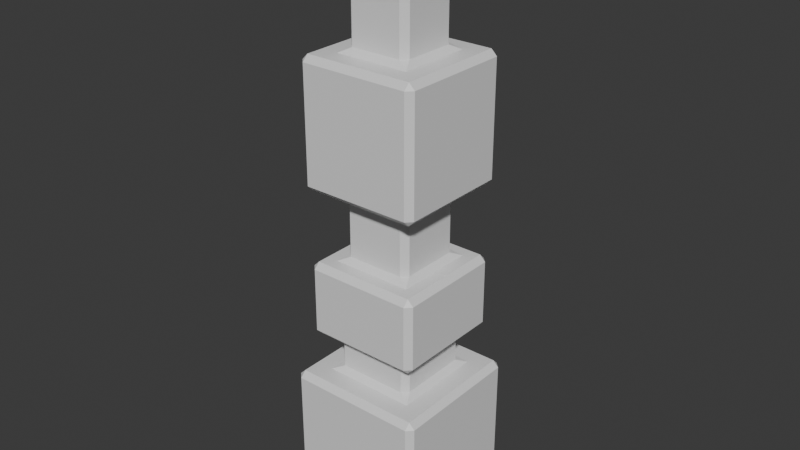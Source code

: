 # Source: Prop1.blend  (saved by Blender 4.0.36; exported with 4.5.12 LTS)
import bpy
from mathutils import Matrix  # noqa: F401  (used for matrix-valued properties, if any)

bpy.ops.wm.read_factory_settings(use_empty=True)
scene = bpy.context.scene
scene.name = 'Scene'

# ---- collections
col_collection = bpy.data.collections.new('Collection'); scene.collection.children.link(col_collection)

# ---- materials (node trees are filled in below, after node groups)
mat_material = bpy.data.materials.new('Material')
mat_material.alpha_threshold = 0.0
mat_material.use_transparent_shadow = False
mat_material.roughness = 0.5
mat_material.line_color = (0.0, 0.0, 0.0, 1.0)

# ---- material node trees
mat_material.use_nodes = True; mat_material.node_tree.nodes.clear()
_N = mat_material.node_tree.nodes; _L = mat_material.node_tree.links
n0 = _N.new('ShaderNodeOutputMaterial'); n0.name = 'Material Output'; n0.location = (300, 300)
n1 = _N.new('ShaderNodeBsdfPrincipled'); n1.name = 'Principled BSDF'; n1.location = (10, 300)
n1.inputs[3].default_value = 1.45
_L.new(n1.outputs[0], n0.inputs[0])
n0.is_active_output = True

# ---- world
world_world = bpy.data.worlds.new('World'); scene.world = world_world
world_world.use_nodes = True; world_world.node_tree.nodes.clear()
_N = world_world.node_tree.nodes; _L = world_world.node_tree.links
n0 = _N.new('ShaderNodeOutputWorld'); n0.name = 'World Output'; n0.location = (300, 300)
n1 = _N.new('ShaderNodeBackground'); n1.name = 'Background'; n1.location = (10, 300)
n1.inputs[0].default_value = (0.05088, 0.05088, 0.05088, 1.0)
_L.new(n1.outputs[0], n0.inputs[0])
n0.is_active_output = True
world_world.color = (0.05088, 0.05088, 0.05088)
world_world.use_sun_shadow = False
world_world.sun_shadow_jitter_overblur = 0.0

# ---- meshes
me_cube = bpy.data.meshes.new('Cube')
me_cube.from_pydata([(0.916, 1.0, 1.916), (0.916, 0.916, 2.0), (1.0, 0.916, 1.916), (0.916, 0.916, 0.0), (0.916, 1.0, 0.08396), (1.0, 0.916, 0.08396), (1.0, -0.916, 1.916), (0.916, -0.916, 2.0), (0.916, -1.0, 1.916), (1.0, -0.916, 0.08396), (0.916, -1.0, 0.08396), (0.916, -0.916, 0.0), (-0.916, 1.0, 1.916), (-1.0, 0.916, 1.916), (-0.916, 0.916, 2.0), (-1.0, 0.916, 0.08396), (-0.916, 1.0, 0.08396), (-0.916, 0.916, 0.0), (-1.0, -0.916, 1.916), (-0.916, -1.0, 1.916), (-0.916, -0.916, 2.0), (-0.916, -0.916, 0.0), (-0.916, -1.0, 0.08396), (-1.0, -0.916, 0.08396), (0.4913, -0.5752, 2.084), (0.6592, -0.6592, 2.0), (0.5752, -0.4913, 2.084), (-0.4913, -0.5752, 2.084), (-0.5752, -0.4913, 2.084), (-0.6592, -0.6592, 2.0), (0.5752, 0.4913, 2.084), (0.6592, 0.6592, 2.0), (0.4913, 0.5752, 2.084), (-0.5752, 0.4913, 2.084), (-0.4913, 0.5752, 2.084), (-0.6592, 0.6592, 2.0), (0.4913, -0.5752, 2.505), (0.5752, -0.4913, 2.505), (0.6592, -0.6592, 2.589), (-0.6592, -0.6592, 2.589), (-0.5752, -0.4913, 2.505), (-0.4913, -0.5752, 2.505), (0.5752, 0.4913, 2.505), (0.4913, 0.5752, 2.505), (0.6592, 0.6592, 2.589), (-0.6592, 0.6592, 2.589), (-0.4913, 0.5752, 2.505), (-0.5752, 0.4913, 2.505), (0.7455, -0.8295, 2.673), (0.7455, -0.7455, 2.589), (0.8295, -0.7455, 2.673), (-0.7455, -0.8295, 2.673), (-0.8295, -0.7455, 2.673), (-0.7455, -0.7455, 2.589), (0.8295, 0.7455, 2.673), (0.7455, 0.7455, 2.589), (0.7455, 0.8295, 2.673), (-0.8295, 0.7455, 2.673), (-0.7455, 0.8295, 2.673), (-0.7455, 0.7455, 2.589), (0.7455, -0.8295, 3.593), (0.8295, -0.7455, 3.593), (0.7455, -0.7455, 3.677), (-0.7455, -0.7455, 3.677), (-0.8295, -0.7455, 3.593), (-0.7455, -0.8295, 3.593), (0.8295, 0.7455, 3.593), (0.7455, 0.8295, 3.593), (0.7455, 0.7455, 3.677), (-0.7455, 0.7455, 3.677), (-0.7455, 0.8295, 3.593), (-0.8295, 0.7455, 3.593), (0.4113, -0.4952, 3.761), (0.5792, -0.5792, 3.677), (0.4952, -0.4113, 3.761), (-0.4113, -0.4952, 3.761), (-0.4952, -0.4113, 3.761), (-0.5792, -0.5792, 3.677), (0.4952, 0.4113, 3.761), (0.5792, 0.5792, 3.677), (0.4113, 0.4952, 3.761), (-0.4952, 0.4113, 3.761), (-0.4113, 0.4952, 3.761), (-0.5792, 0.5792, 3.677), (0.4113, -0.4952, 4.617), (0.4952, -0.4113, 4.617), (0.5792, -0.5792, 4.701), (-0.5792, -0.5792, 4.701), (-0.4952, -0.4113, 4.617), (-0.4113, -0.4952, 4.617), (0.4952, 0.4113, 4.617), (0.4113, 0.4952, 4.617), (0.5792, 0.5792, 4.701), (-0.5792, 0.5792, 4.701), (-0.4113, 0.4952, 4.617), (-0.4952, 0.4113, 4.617), (0.7769, -0.8608, 4.785), (0.7769, -0.7769, 4.701), (0.8608, -0.7769, 4.785), (-0.7769, -0.8608, 4.785), (-0.8608, -0.7769, 4.785), (-0.7769, -0.7769, 4.701), (0.8608, 0.7769, 4.785), (0.7769, 0.7769, 4.701), (0.7769, 0.8608, 4.785), (-0.8608, 0.7769, 4.785), (-0.7769, 0.8608, 4.785), (-0.7769, 0.7769, 4.701), (0.7769, -0.8608, 6.402), (0.8608, -0.7769, 6.402), (0.7769, -0.7769, 6.486), (-0.7769, -0.7769, 6.486), (-0.8608, -0.7769, 6.402), (-0.7769, -0.8608, 6.402), (0.8608, 0.7769, 6.402), (0.7769, 0.8608, 6.402), (0.7769, 0.7769, 6.486), (-0.7769, 0.7769, 6.486), (-0.7769, 0.8608, 6.402), (-0.8608, 0.7769, 6.402), (0.3619, -0.4458, 6.57), (0.5298, -0.5298, 6.486), (0.4458, -0.3619, 6.57), (-0.3619, -0.4458, 6.57), (-0.4458, -0.3619, 6.57), (-0.5298, -0.5298, 6.486), (0.4458, 0.3619, 6.57), (0.5298, 0.5298, 6.486), (0.3619, 0.4458, 6.57), (-0.4458, 0.3619, 6.57), (-0.3619, 0.4458, 6.57), (-0.5298, 0.5298, 6.486), (0.3619, -0.4458, 7.392), (0.4458, -0.3619, 7.392), (0.3619, -0.3619, 7.476), (-0.3619, -0.3619, 7.476), (-0.4458, -0.3619, 7.392), (-0.3619, -0.4458, 7.392), (0.4458, 0.3619, 7.392), (0.3619, 0.4458, 7.392), (0.3619, 0.3619, 7.476), (-0.3619, 0.3619, 7.476), (-0.3619, 0.4458, 7.392), (-0.4458, 0.3619, 7.392), (0.194, -0.2779, 7.56), (0.3619, -0.3619, 7.476), (0.2779, -0.194, 7.56), (-0.194, -0.2779, 7.56), (-0.2779, -0.194, 7.56), (-0.3619, -0.3619, 7.476), (0.2779, 0.194, 7.56), (0.3619, 0.3619, 7.476), (0.194, 0.2779, 7.56), (-0.2779, 0.194, 7.56), (-0.194, 0.2779, 7.56), (-0.3619, 0.3619, 7.476), (0.194, -0.2779, 8.237), (0.2779, -0.194, 8.237), (0.194, -0.194, 8.321), (-0.194, -0.2779, 8.237), (-0.194, -0.194, 8.321), (-0.2779, -0.194, 8.237), (0.2779, 0.194, 8.237), (0.194, 0.2779, 8.237), (0.194, 0.194, 8.321), (-0.2779, 0.194, 8.237), (-0.194, 0.194, 8.321), (-0.194, 0.2779, 8.237)], [], [(23, 18, 13, 15), (20, 7, 25, 29), (14, 20, 29, 35), (10, 8, 19, 22), (1, 14, 35, 31), (5, 2, 6, 9), (39, 38, 49, 53), (27, 24, 36, 41), (17, 3, 11, 21), (7, 1, 31, 25), (44, 45, 59, 55), (33, 28, 40, 47), (32, 34, 46, 43), (26, 30, 42, 37), (50, 54, 66, 61), (38, 44, 55, 49), (51, 48, 60, 65), (45, 39, 53, 59), (75, 72, 84, 89), (63, 62, 73, 77), (57, 52, 64, 71), (56, 58, 70, 67), (80, 82, 94, 91), (69, 63, 77, 83), (68, 69, 83, 79), (62, 68, 79, 73), (99, 96, 108, 113), (74, 78, 90, 85), (87, 86, 97, 101), (81, 76, 88, 95), (105, 100, 112, 119), (93, 87, 101, 107), (92, 93, 107, 103), (86, 92, 103, 97), (116, 117, 131, 127), (104, 106, 118, 115), (98, 102, 114, 109), (111, 110, 121, 125), (135, 134, 145, 149), (110, 116, 127, 121), (123, 120, 132, 137), (117, 111, 125, 131), (140, 141, 155, 151), (129, 124, 136, 143), (128, 130, 142, 139), (122, 126, 138, 133), (152, 154, 167, 163), (134, 140, 151, 145), (147, 144, 156, 159), (141, 135, 149, 155), (146, 150, 162, 157), (164, 166, 160, 158), (153, 148, 161, 165), (0, 1, 2), (3, 4, 5), (6, 7, 8), (9, 10, 11), (12, 13, 14), (15, 16, 17), (18, 19, 20), (21, 22, 23), (24, 25, 26), (27, 28, 29), (30, 31, 32), (33, 34, 35), (36, 37, 38), (39, 40, 41), (42, 43, 44), (45, 46, 47), (48, 49, 50), (51, 52, 53), (54, 55, 56), (57, 58, 59), (60, 61, 62), (63, 64, 65), (66, 67, 68), (69, 70, 71), (72, 73, 74), (75, 76, 77), (78, 79, 80), (81, 82, 83), (84, 85, 86), (87, 88, 89), (90, 91, 92), (93, 94, 95), (96, 97, 98), (99, 100, 101), (102, 103, 104), (105, 106, 107), (108, 109, 110), (111, 112, 113), (114, 115, 116), (117, 118, 119), (120, 121, 122), (123, 124, 125), (126, 127, 128), (129, 130, 131), (132, 133, 134), (135, 136, 137), (138, 139, 140), (141, 142, 143), (144, 145, 146), (147, 148, 149), (150, 151, 152), (153, 154, 155), (156, 157, 158), (159, 160, 161), (162, 163, 164), (165, 166, 167), (17, 21, 23, 15), (3, 17, 16, 4), (2, 5, 4, 0), (22, 19, 18, 23), (8, 10, 9, 6), (12, 16, 15, 13), (7, 20, 19, 8), (1, 7, 6, 2), (21, 11, 10, 22), (20, 14, 13, 18), (14, 1, 0, 12), (11, 3, 5, 9), (24, 27, 29, 25), (30, 26, 25, 31), (28, 33, 35, 29), (34, 32, 31, 35), (38, 39, 41, 36), (44, 38, 37, 42), (39, 45, 47, 40), (45, 44, 43, 46), (33, 47, 46, 34), (42, 30, 32, 43), (36, 24, 26, 37), (27, 41, 40, 28), (48, 51, 53, 49), (54, 50, 49, 55), (52, 57, 59, 53), (58, 56, 55, 59), (62, 63, 65, 60), (68, 62, 61, 66), (63, 69, 71, 64), (69, 68, 67, 70), (50, 61, 60, 48), (64, 52, 51, 65), (57, 71, 70, 58), (66, 54, 56, 67), (72, 75, 77, 73), (78, 74, 73, 79), (76, 81, 83, 77), (82, 80, 79, 83), (86, 87, 89, 84), (92, 86, 85, 90), (87, 93, 95, 88), (93, 92, 91, 94), (75, 89, 88, 76), (94, 82, 81, 95), (74, 85, 84, 72), (90, 78, 80, 91), (96, 99, 101, 97), (102, 98, 97, 103), (100, 105, 107, 101), (106, 104, 103, 107), (110, 111, 113, 108), (116, 110, 109, 114), (111, 117, 119, 112), (117, 116, 115, 118), (104, 115, 114, 102), (108, 96, 98, 109), (99, 113, 112, 100), (118, 106, 105, 119), (120, 123, 125, 121), (126, 122, 121, 127), (124, 129, 131, 125), (130, 128, 127, 131), (134, 135, 137, 132), (140, 134, 133, 138), (135, 141, 143, 136), (141, 140, 139, 142), (129, 143, 142, 130), (138, 126, 128, 139), (132, 120, 122, 133), (123, 137, 136, 124), (144, 147, 149, 145), (150, 146, 145, 151), (148, 153, 155, 149), (154, 152, 151, 155), (158, 160, 159, 156), (164, 158, 157, 162), (160, 166, 165, 161), (166, 164, 163, 167), (147, 159, 161, 148), (167, 154, 153, 165), (146, 157, 156, 144), (162, 150, 152, 163), (16, 12, 0, 4)])
_uv = me_cube.uv_layers.new(name='UVMap')
_uv.uv.foreach_set('vector', [0.3855, 0.01049, 0.6145, 0.01049, 0.6145, 0.2395, 0.3855, 0.2395, 0.625, 1.0, 0.625, 0.75, 0.625, 0.75, 0.625, 1.0, 0.625, 0.25, 0.625, 0.0, 0.625, 0.0, 0.625, 0.25, 0.3855, 0.7605, 0.6145, 0.7605, 0.6145, 0.9895, 0.3855, 0.9895, 0.625, 0.5, 0.625, 0.25, 0.625, 0.25, 0.625, 0.5, 0.3855, 0.5105, 0.6145, 0.5105, 0.6145, 0.7395, 0.3855, 0.7395, 0.625, 1.0, 0.625, 0.75, 0.625, 0.75, 0.625, 1.0, 0.625, 0.9818, 0.625, 0.7682, 0.625, 0.7682, 0.625, 0.9818, 0.1355, 0.5105, 0.3645, 0.5105, 0.3645, 0.7395, 0.1355, 0.7395, 0.625, 0.75, 0.625, 0.5, 0.625, 0.5, 0.625, 0.75, 0.625, 0.5, 0.625, 0.25, 0.625, 0.25, 0.625, 0.5, 0.625, 0.2318, 0.625, 0.01824, 0.625, 0.01824, 0.625, 0.2318, 0.625, 0.4818, 0.625, 0.2682, 0.625, 0.2682, 0.625, 0.4818, 0.625, 0.7318, 0.625, 0.5182, 0.625, 0.5182, 0.625, 0.7318, 0.625, 0.7373, 0.625, 0.5127, 0.625, 0.5127, 0.625, 0.7373, 0.625, 0.75, 0.625, 0.5, 0.625, 0.5, 0.625, 0.75, 0.625, 0.9873, 0.625, 0.7627, 0.625, 0.7627, 0.625, 0.9873, 0.625, 0.25, 0.625, 0.0, 0.625, 0.0, 0.625, 0.25, 0.625, 0.9788, 0.625, 0.7712, 0.625, 0.7712, 0.625, 0.9788, 0.625, 1.0, 0.625, 0.75, 0.625, 0.75, 0.625, 1.0, 0.625, 0.2373, 0.625, 0.01265, 0.625, 0.01265, 0.625, 0.2373, 0.625, 0.4873, 0.625, 0.2627, 0.625, 0.2627, 0.625, 0.4873, 0.625, 0.4788, 0.625, 0.2712, 0.625, 0.2712, 0.625, 0.4788, 0.625, 0.25, 0.625, 0.0, 0.625, 0.0, 0.625, 0.25, 0.625, 0.5, 0.625, 0.25, 0.625, 0.25, 0.625, 0.5, 0.625, 0.75, 0.625, 0.5, 0.625, 0.5, 0.625, 0.75, 0.625, 0.9878, 0.625, 0.7622, 0.625, 0.7622, 0.625, 0.9878, 0.625, 0.7288, 0.625, 0.5212, 0.625, 0.5212, 0.625, 0.7288, 0.625, 1.0, 0.625, 0.75, 0.625, 0.75, 0.625, 1.0, 0.625, 0.2288, 0.625, 0.02119, 0.625, 0.02119, 0.625, 0.2288, 0.625, 0.2378, 0.625, 0.01219, 0.625, 0.01219, 0.625, 0.2378, 0.625, 0.25, 0.625, 0.0, 0.625, 0.0, 0.625, 0.25, 0.625, 0.5, 0.625, 0.25, 0.625, 0.25, 0.625, 0.5, 0.625, 0.75, 0.625, 0.5, 0.625, 0.5, 0.625, 0.75, 0.625, 0.5, 0.625, 0.25, 0.625, 0.25, 0.625, 0.5, 0.625, 0.4878, 0.625, 0.2622, 0.625, 0.2622, 0.625, 0.4878, 0.625, 0.7378, 0.625, 0.5122, 0.625, 0.5122, 0.625, 0.7378, 0.625, 1.0, 0.625, 0.75, 0.625, 0.75, 0.625, 1.0, 0.625, 1.0, 0.625, 0.75, 0.625, 0.75, 0.625, 1.0, 0.625, 0.75, 0.625, 0.5, 0.625, 0.5, 0.625, 0.75, 0.625, 0.9765, 0.625, 0.7735, 0.625, 0.7735, 0.625, 0.9765, 0.625, 0.25, 0.625, 0.0, 0.625, 0.0, 0.625, 0.25, 0.625, 0.5, 0.625, 0.25, 0.625, 0.25, 0.625, 0.5, 0.625, 0.2265, 0.625, 0.02354, 0.625, 0.02354, 0.625, 0.2265, 0.625, 0.4765, 0.625, 0.2735, 0.625, 0.2735, 0.625, 0.4765, 0.625, 0.7265, 0.625, 0.5235, 0.625, 0.5235, 0.625, 0.7265, 0.625, 0.4622, 0.625, 0.2878, 0.625, 0.2878, 0.625, 0.4622, 0.625, 0.75, 0.625, 0.5, 0.625, 0.5, 0.625, 0.75, 0.625, 0.9622, 0.625, 0.7878, 0.625, 0.7878, 0.625, 0.9622, 0.625, 0.25, 0.625, 0.0, 0.625, 0.0, 0.625, 0.25, 0.625, 0.7122, 0.625, 0.5378, 0.625, 0.5378, 0.625, 0.7122, 0.6628, 0.5378, 0.8372, 0.5378, 0.8372, 0.7122, 0.6628, 0.7122, 0.625, 0.2122, 0.625, 0.03776, 0.625, 0.03776, 0.625, 0.2122, 0.6145, 0.4895, 0.625, 0.5, 0.6145, 0.5105, 0.3645, 0.5105, 0.3645, 0.5, 0.375, 0.5105, 0.6145, 0.7395, 0.625, 0.75, 0.6145, 0.7605, 0.375, 0.7395, 0.3645, 0.75, 0.3645, 0.7395, 0.6145, 0.2605, 0.6145, 0.2395, 0.625, 0.25, 0.125, 0.5105, 0.1355, 0.5, 0.1355, 0.5105, 0.6145, 0.01049, 0.6145, 0.0, 0.625, 0.01049, 0.1355, 0.7395, 0.1355, 0.75, 0.125, 0.7395, 0.625, 0.7682, 0.625, 0.75, 0.625, 0.7318, 0.625, 0.0, 0.625, 0.01824, 0.625, 0.0, 0.625, 0.5182, 0.625, 0.5, 0.625, 0.4818, 0.625, 0.2318, 0.625, 0.2682, 0.625, 0.25, 0.625, 0.7682, 0.625, 0.7318, 0.625, 0.75, 0.625, 0.0, 0.625, 0.01824, 0.625, 0.0, 0.625, 0.5182, 0.625, 0.4818, 0.625, 0.5, 0.625, 0.25, 0.625, 0.2682, 0.625, 0.2318, 0.625, 0.7627, 0.625, 0.75, 0.625, 0.7373, 0.625, 0.0, 0.625, 0.01265, 0.625, 0.0, 0.625, 0.5127, 0.625, 0.5, 0.625, 0.4873, 0.625, 0.2373, 0.625, 0.2627, 0.625, 0.25, 0.625, 0.7627, 0.625, 0.7373, 0.625, 0.75, 0.625, 0.01265, 0.625, 0.01265, 0.625, 0.0, 0.625, 0.5127, 0.625, 0.4873, 0.625, 0.5, 0.625, 0.25, 0.625, 0.2627, 0.625, 0.2373, 0.625, 0.7712, 0.625, 0.75, 0.625, 0.7288, 0.625, 0.0, 0.625, 0.02119, 0.625, 0.0, 0.625, 0.5212, 0.625, 0.5, 0.625, 0.4788, 0.625, 0.2288, 0.625, 0.2712, 0.625, 0.25, 0.625, 0.7712, 0.625, 0.7288, 0.625, 0.75, 0.625, 0.0, 0.625, 0.02119, 0.625, 0.0, 0.625, 0.5212, 0.625, 0.4788, 0.625, 0.5, 0.625, 0.25, 0.625, 0.2712, 0.625, 0.2288, 0.625, 0.7622, 0.625, 0.75, 0.625, 0.7378, 0.625, 0.0, 0.625, 0.01219, 0.625, 0.0, 0.625, 0.5122, 0.625, 0.5, 0.625, 0.4878, 0.625, 0.2378, 0.625, 0.2622, 0.625, 0.25, 0.625, 0.7622, 0.625, 0.7378, 0.625, 0.75, 0.625, 0.01219, 0.625, 0.01219, 0.625, 0.0, 0.625, 0.5122, 0.625, 0.4878, 0.625, 0.5, 0.625, 0.25, 0.625, 0.2622, 0.625, 0.2378, 0.625, 0.7735, 0.625, 0.75, 0.625, 0.7265, 0.625, 0.0, 0.625, 0.02354, 0.625, 0.0, 0.625, 0.5235, 0.625, 0.5, 0.625, 0.4765, 0.625, 0.2265, 0.625, 0.2735, 0.625, 0.25, 0.625, 0.7735, 0.625, 0.7265, 0.625, 0.75, 0.625, 0.02354, 0.625, 0.02354, 0.625, 0.0, 0.625, 0.5235, 0.625, 0.4765, 0.625, 0.5, 0.625, 0.25, 0.625, 0.2735, 0.625, 0.2265, 0.625, 0.7878, 0.625, 0.75, 0.625, 0.7122, 0.625, 0.0, 0.625, 0.03776, 0.625, 0.0, 0.625, 0.5378, 0.625, 0.5, 0.625, 0.4622, 0.625, 0.2122, 0.625, 0.2878, 0.625, 0.25, 0.6628, 0.75, 0.625, 0.7122, 0.6628, 0.7122, 0.8372, 0.75, 0.8372, 0.7122, 0.875, 0.7122, 0.625, 0.5378, 0.6628, 0.5, 0.6628, 0.5378, 0.875, 0.5378, 0.8372, 0.5378, 0.8372, 0.5, 0.1355, 0.5105, 0.1355, 0.7395, 0.125, 0.7395, 0.125, 0.5105, 0.3645, 0.5105, 0.1355, 0.5105, 0.1355, 0.5, 0.3645, 0.5, 0.6145, 0.5105, 0.3855, 0.5105, 0.3855, 0.4895, 0.6145, 0.4895, 0.3855, 0.0, 0.6145, 0.0, 0.6145, 0.01049, 0.3855, 0.01049, 0.6145, 0.7605, 0.3855, 0.7605, 0.3855, 0.7395, 0.6145, 0.7395, 0.6145, 0.2605, 0.3855, 0.2605, 0.3855, 0.2395, 0.6145, 0.2395, 0.625, 0.75, 0.625, 1.0, 0.6145, 0.9895, 0.6145, 0.7605, 0.625, 0.5, 0.625, 0.75, 0.6145, 0.7395, 0.6145, 0.5105, 0.1355, 0.7395, 0.3645, 0.7395, 0.3645, 0.75, 0.1355, 0.75, 0.625, 0.0, 0.625, 0.25, 0.6145, 0.2395, 0.6145, 0.01049, 0.625, 0.25, 0.625, 0.5, 0.6145, 0.4895, 0.6145, 0.2605, 0.3645, 0.7395, 0.3645, 0.5105, 0.3855, 0.5105, 0.3855, 0.7395, 0.625, 0.7682, 0.625, 0.9818, 0.625, 1.0, 0.625, 0.75, 0.625, 0.5182, 0.625, 0.7318, 0.625, 0.75, 0.625, 0.5, 0.625, 0.01824, 0.625, 0.2318, 0.625, 0.25, 0.625, 0.0, 0.625, 0.2682, 0.625, 0.4818, 0.625, 0.5, 0.625, 0.25, 0.625, 0.75, 0.625, 1.0, 0.625, 0.9818, 0.625, 0.7682, 0.625, 0.5, 0.625, 0.75, 0.625, 0.7318, 0.625, 0.5182, 0.625, 0.0, 0.625, 0.25, 0.625, 0.2318, 0.625, 0.01824, 0.625, 0.25, 0.625, 0.5, 0.625, 0.4818, 0.625, 0.2682, 0.625, 0.2318, 0.625, 0.2318, 0.625, 0.2682, 0.625, 0.2682, 0.625, 0.5182, 0.625, 0.5182, 0.625, 0.4818, 0.625, 0.4818, 0.625, 0.7682, 0.625, 0.7682, 0.625, 0.7318, 0.625, 0.7318, 0.625, 0.0, 0.625, 0.0, 0.625, 0.01824, 0.625, 0.01824, 0.625, 0.7627, 0.625, 0.9873, 0.625, 1.0, 0.625, 0.75, 0.625, 0.5127, 0.625, 0.7373, 0.625, 0.75, 0.625, 0.5, 0.625, 0.01265, 0.625, 0.2373, 0.625, 0.25, 0.625, 0.0, 0.625, 0.2627, 0.625, 0.4873, 0.625, 0.5, 0.625, 0.25, 0.625, 0.75, 0.625, 1.0, 0.625, 0.9873, 0.625, 0.7627, 0.625, 0.5, 0.625, 0.75, 0.625, 0.7373, 0.625, 0.5127, 0.625, 0.0, 0.625, 0.25, 0.625, 0.2373, 0.625, 0.01265, 0.625, 0.25, 0.625, 0.5, 0.625, 0.4873, 0.625, 0.2627, 0.625, 0.7373, 0.625, 0.7373, 0.625, 0.7627, 0.625, 0.7627, 0.625, 0.01265, 0.625, 0.01265, 0.625, 0.0, 0.625, 0.0, 0.625, 0.2373, 0.625, 0.2373, 0.625, 0.2627, 0.625, 0.2627, 0.625, 0.5127, 0.625, 0.5127, 0.625, 0.4873, 0.625, 0.4873, 0.625, 0.7712, 0.625, 0.9788, 0.625, 1.0, 0.625, 0.75, 0.625, 0.5212, 0.625, 0.7288, 0.625, 0.75, 0.625, 0.5, 0.625, 0.02119, 0.625, 0.2288, 0.625, 0.25, 0.625, 0.0, 0.625, 0.2712, 0.625, 0.4788, 0.625, 0.5, 0.625, 0.25, 0.625, 0.75, 0.625, 1.0, 0.625, 0.9788, 0.625, 0.7712, 0.625, 0.5, 0.625, 0.75, 0.625, 0.7288, 0.625, 0.5212, 0.625, 0.0, 0.625, 0.25, 0.625, 0.2288, 0.625, 0.02119, 0.625, 0.25, 0.625, 0.5, 0.625, 0.4788, 0.625, 0.2712, 0.625, 0.0, 0.625, 0.0, 0.625, 0.02119, 0.625, 0.02119, 0.625, 0.2712, 0.625, 0.2712, 0.625, 0.2288, 0.625, 0.2288, 0.625, 0.7288, 0.625, 0.7288, 0.625, 0.7712, 0.625, 0.7712, 0.625, 0.5212, 0.625, 0.5212, 0.625, 0.4788, 0.625, 0.4788, 0.625, 0.7622, 0.625, 0.9878, 0.625, 1.0, 0.625, 0.75, 0.625, 0.5122, 0.625, 0.7378, 0.625, 0.75, 0.625, 0.5, 0.625, 0.01219, 0.625, 0.2378, 0.625, 0.25, 0.625, 0.0, 0.625, 0.2622, 0.625, 0.4878, 0.625, 0.5, 0.625, 0.25, 0.625, 0.75, 0.625, 1.0, 0.625, 0.9878, 0.625, 0.7622, 0.625, 0.5, 0.625, 0.75, 0.625, 0.7378, 0.625, 0.5122, 0.625, 0.0, 0.625, 0.25, 0.625, 0.2378, 0.625, 0.01219, 0.625, 0.25, 0.625, 0.5, 0.625, 0.4878, 0.625, 0.2622, 0.625, 0.4878, 0.625, 0.4878, 0.625, 0.5122, 0.625, 0.5122, 0.625, 0.7622, 0.625, 0.7622, 0.625, 0.7378, 0.625, 0.7378, 0.625, 0.0, 0.625, 0.0, 0.625, 0.01219, 0.625, 0.01219, 0.625, 0.2622, 0.625, 0.2622, 0.625, 0.2378, 0.625, 0.2378, 0.625, 0.7735, 0.625, 0.9765, 0.625, 1.0, 0.625, 0.75, 0.625, 0.5235, 0.625, 0.7265, 0.625, 0.75, 0.625, 0.5, 0.625, 0.02354, 0.625, 0.2265, 0.625, 0.25, 0.625, 0.0, 0.625, 0.2735, 0.625, 0.4765, 0.625, 0.5, 0.625, 0.25, 0.625, 0.75, 0.625, 1.0, 0.625, 0.9765, 0.625, 0.7735, 0.625, 0.5, 0.625, 0.75, 0.625, 0.7265, 0.625, 0.5235, 0.625, 0.0, 0.625, 0.25, 0.625, 0.2265, 0.625, 0.02354, 0.625, 0.25, 0.625, 0.5, 0.625, 0.4765, 0.625, 0.2735, 0.625, 0.2265, 0.625, 0.2265, 0.625, 0.2735, 0.625, 0.2735, 0.625, 0.5235, 0.625, 0.5235, 0.625, 0.4765, 0.625, 0.4765, 0.625, 0.7735, 0.625, 0.7735, 0.625, 0.7265, 0.625, 0.7265, 0.625, 0.0, 0.625, 0.0, 0.625, 0.02354, 0.625, 0.02354, 0.625, 0.7878, 0.625, 0.9622, 0.625, 1.0, 0.625, 0.75, 0.625, 0.5378, 0.625, 0.7122, 0.625, 0.75, 0.625, 0.5, 0.625, 0.03776, 0.625, 0.2122, 0.625, 0.25, 0.625, 0.0, 0.625, 0.2878, 0.625, 0.4622, 0.625, 0.5, 0.625, 0.25, 0.6628, 0.7122, 0.8372, 0.7122, 0.8372, 0.75, 0.6628, 0.75, 0.6628, 0.5378, 0.6628, 0.7122, 0.625, 0.7122, 0.625, 0.5378, 0.8372, 0.7122, 0.8372, 0.5378, 0.875, 0.5378, 0.875, 0.7122, 0.8372, 0.5378, 0.6628, 0.5378, 0.6628, 0.5, 0.8372, 0.5, 0.625, 0.0, 0.625, 0.0, 0.625, 0.03776, 0.625, 0.03776, 0.625, 0.2878, 0.625, 0.2878, 0.625, 0.2122, 0.625, 0.2122, 0.625, 0.7122, 0.625, 0.7122, 0.625, 0.7878, 0.625, 0.7878, 0.625, 0.5378, 0.625, 0.5378, 0.625, 0.4622, 0.625, 0.4622, 0.3855, 0.2605, 0.6145, 0.2605, 0.6145, 0.4895, 0.3855, 0.4895])
me_cube.materials.append(mat_material)
me_cube.use_mirror_vertex_groups = False
me_cube.update()

# ---- objects
ob_cube = bpy.data.objects.new('Cube', me_cube)

# ---- transforms, parenting, visibility, modifiers, constraints
ob_cube.location = (0.0, 0.0, 0.0)
ob_cube.lock_rotations_4d = False
ob_cube.empty_display_type = 'ARROWS'
ob_cube.lineart.crease_threshold = 0.0

# ---- collection membership
col_collection.objects.link(ob_cube)

# ---- scene / render settings (as saved in the file)
scene.frame_start = 1; scene.frame_end = 250; scene.frame_set(1)
scene.render.engine = 'BLENDER_EEVEE_NEXT'
scene.cycles.sampling_pattern = 'TABULATED_SOBOL'
bpy.context.view_layer.update()

# ---- added for rendering (the .blend has no active camera and no usable light): camera, sun
cam_auto = bpy.data.cameras.new('AutoCamera')
cam_auto.lens = 50.0
cam_auto.sensor_width = 36.0
cam_auto.clip_end = 1000.0
ob_auto_camera = bpy.data.objects.new('AutoCamera', cam_auto)
scene.collection.objects.link(ob_auto_camera)
ob_auto_camera.location = (8.13165, -9.75798, 10.666)
ob_auto_camera.rotation_euler = (1.09748, -7.21219e-08, 0.694738)
scene.camera = ob_auto_camera
light_auto_sun = bpy.data.lights.new('AutoSun', 'SUN')
light_auto_sun.energy = 3.0
light_auto_sun.angle = 0.0523599
ob_auto_sun = bpy.data.objects.new('AutoSun', light_auto_sun)
scene.collection.objects.link(ob_auto_sun)
ob_auto_sun.rotation_euler = (0.872665, 0.174533, 0.523599)
bpy.context.view_layer.update()
